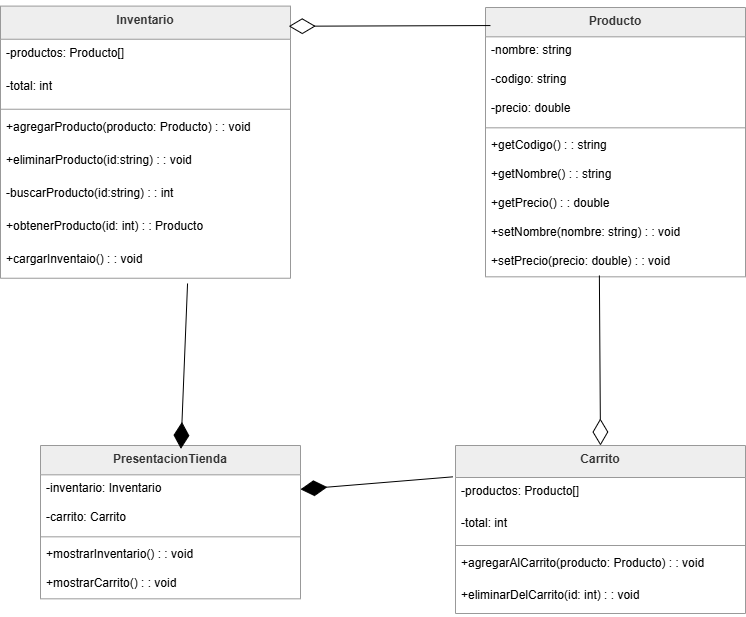

The diagram above was exported from draw.io. Its source (the exported page's mxGraphModel, read from the mxfile embedded in the PNG):
<mxGraphModel dx="940" dy="680" grid="1" gridSize="10" guides="1" tooltips="1" connect="1" arrows="1" fold="1" page="1" pageScale="1" pageWidth="827" pageHeight="1169" math="0" shadow="0">
  <root>
    <mxCell id="0" />
    <mxCell id="1" parent="0" />
    <mxCell id="faioCHFhsTau9MLriqYI-1" parent="1" style="swimlane;fontStyle=1;align=center;verticalAlign=top;childLayout=stackLayout;horizontal=1;startSize=29.333333333333332;horizontalStack=0;resizeParent=1;resizeParentMax=0;resizeLast=0;collapsible=0;marginBottom=0;fillColor=light-dark(#eeeeee,#1f2020);strokeColor=light-dark(#999999,#cccccc);fontColor=light-dark(#333333,#cccccc);" value="Producto" vertex="1">
      <mxGeometry height="269.3333333333333" width="260" x="495" y="32" as="geometry" />
    </mxCell>
    <mxCell id="faioCHFhsTau9MLriqYI-3" parent="faioCHFhsTau9MLriqYI-1" style="text;strokeColor=none;fillColor=none;align=left;verticalAlign=top;spacingLeft=4;spacingRight=4;overflow=hidden;rotatable=0;points=[[0,0.5],[1,0.5]];portConstraint=eastwest;" value="-nombre: string" vertex="1">
      <mxGeometry height="29" width="260" y="29.333333333333332" as="geometry" />
    </mxCell>
    <mxCell id="faioCHFhsTau9MLriqYI-2" parent="faioCHFhsTau9MLriqYI-1" style="text;strokeColor=none;fillColor=none;align=left;verticalAlign=top;spacingLeft=4;spacingRight=4;overflow=hidden;rotatable=0;points=[[0,0.5],[1,0.5]];portConstraint=eastwest;" value="-codigo: string" vertex="1">
      <mxGeometry height="29" width="260" y="58.33333333333333" as="geometry" />
    </mxCell>
    <mxCell id="faioCHFhsTau9MLriqYI-4" parent="faioCHFhsTau9MLriqYI-1" style="text;strokeColor=none;fillColor=none;align=left;verticalAlign=top;spacingLeft=4;spacingRight=4;overflow=hidden;rotatable=0;points=[[0,0.5],[1,0.5]];portConstraint=eastwest;" value="-precio: double" vertex="1">
      <mxGeometry height="29" width="260" y="87.33333333333333" as="geometry" />
    </mxCell>
    <mxCell id="faioCHFhsTau9MLriqYI-6" parent="faioCHFhsTau9MLriqYI-1" style="line;strokeWidth=1;fillColor=none;align=left;verticalAlign=middle;spacingTop=-1;spacingLeft=3;spacingRight=3;rotatable=0;labelPosition=right;points=[];portConstraint=eastwest;strokeColor=inherit;" vertex="1">
      <mxGeometry height="8" width="260" y="116.33333333333333" as="geometry" />
    </mxCell>
    <mxCell id="faioCHFhsTau9MLriqYI-7" parent="faioCHFhsTau9MLriqYI-1" style="text;strokeColor=none;fillColor=none;align=left;verticalAlign=top;spacingLeft=4;spacingRight=4;overflow=hidden;rotatable=0;points=[[0,0.5],[1,0.5]];portConstraint=eastwest;" value="+getCodigo() : : string" vertex="1">
      <mxGeometry height="29" width="260" y="124.33333333333333" as="geometry" />
    </mxCell>
    <mxCell id="faioCHFhsTau9MLriqYI-8" parent="faioCHFhsTau9MLriqYI-1" style="text;strokeColor=none;fillColor=none;align=left;verticalAlign=top;spacingLeft=4;spacingRight=4;overflow=hidden;rotatable=0;points=[[0,0.5],[1,0.5]];portConstraint=eastwest;" value="+getNombre() : : string" vertex="1">
      <mxGeometry height="29" width="260" y="153.33333333333331" as="geometry" />
    </mxCell>
    <mxCell id="faioCHFhsTau9MLriqYI-9" parent="faioCHFhsTau9MLriqYI-1" style="text;strokeColor=none;fillColor=none;align=left;verticalAlign=top;spacingLeft=4;spacingRight=4;overflow=hidden;rotatable=0;points=[[0,0.5],[1,0.5]];portConstraint=eastwest;" value="+getPrecio() : : double" vertex="1">
      <mxGeometry height="29" width="260" y="182.33333333333331" as="geometry" />
    </mxCell>
    <mxCell id="faioCHFhsTau9MLriqYI-11" parent="faioCHFhsTau9MLriqYI-1" style="text;strokeColor=none;fillColor=none;align=left;verticalAlign=top;spacingLeft=4;spacingRight=4;overflow=hidden;rotatable=0;points=[[0,0.5],[1,0.5]];portConstraint=eastwest;" value="+setNombre(nombre: string) : : void" vertex="1">
      <mxGeometry height="29" width="260" y="211.33333333333331" as="geometry" />
    </mxCell>
    <mxCell id="faioCHFhsTau9MLriqYI-12" parent="faioCHFhsTau9MLriqYI-1" style="text;strokeColor=none;fillColor=none;align=left;verticalAlign=top;spacingLeft=4;spacingRight=4;overflow=hidden;rotatable=0;points=[[0,0.5],[1,0.5]];portConstraint=eastwest;" value="+setPrecio(precio: double) : : void" vertex="1">
      <mxGeometry height="29" width="260" y="240.33333333333331" as="geometry" />
    </mxCell>
    <mxCell id="faioCHFhsTau9MLriqYI-14" parent="1" style="swimlane;fontStyle=1;align=center;verticalAlign=top;childLayout=stackLayout;horizontal=1;startSize=33.142857142857146;horizontalStack=0;resizeParent=1;resizeParentMax=0;resizeLast=0;collapsible=0;marginBottom=0;fillColor=light-dark(#eeeeee,#1f2020);strokeColor=light-dark(#999999,#cccccc);fontColor=light-dark(#333333,#cccccc);" value="Inventario" vertex="1">
      <mxGeometry height="272.1428571428571" width="290" x="10" y="30.6" as="geometry" />
    </mxCell>
    <mxCell id="faioCHFhsTau9MLriqYI-46" parent="faioCHFhsTau9MLriqYI-14" style="text;strokeColor=none;fillColor=none;align=left;verticalAlign=top;spacingLeft=4;spacingRight=4;overflow=hidden;rotatable=0;points=[[0,0.5],[1,0.5]];portConstraint=eastwest;" value="-productos: Producto[]" vertex="1">
      <mxGeometry height="33" width="290" y="33.142857142857146" as="geometry" />
    </mxCell>
    <mxCell id="faioCHFhsTau9MLriqYI-15" parent="faioCHFhsTau9MLriqYI-14" style="text;strokeColor=none;fillColor=none;align=left;verticalAlign=top;spacingLeft=4;spacingRight=4;overflow=hidden;rotatable=0;points=[[0,0.5],[1,0.5]];portConstraint=eastwest;" value="-total: int" vertex="1">
      <mxGeometry height="33" width="290" y="66.14285714285714" as="geometry" />
    </mxCell>
    <mxCell id="faioCHFhsTau9MLriqYI-16" parent="faioCHFhsTau9MLriqYI-14" style="line;strokeWidth=1;fillColor=none;align=left;verticalAlign=middle;spacingTop=-1;spacingLeft=3;spacingRight=3;rotatable=0;labelPosition=right;points=[];portConstraint=eastwest;strokeColor=inherit;" vertex="1">
      <mxGeometry height="8" width="290" y="99.14285714285714" as="geometry" />
    </mxCell>
    <mxCell id="faioCHFhsTau9MLriqYI-17" parent="faioCHFhsTau9MLriqYI-14" style="text;strokeColor=none;fillColor=none;align=left;verticalAlign=top;spacingLeft=4;spacingRight=4;overflow=hidden;rotatable=0;points=[[0,0.5],[1,0.5]];portConstraint=eastwest;" value="+agregarProducto(producto: Producto) : : void" vertex="1">
      <mxGeometry height="33" width="290" y="107.14285714285714" as="geometry" />
    </mxCell>
    <mxCell id="faioCHFhsTau9MLriqYI-18" parent="faioCHFhsTau9MLriqYI-14" style="text;strokeColor=none;fillColor=none;align=left;verticalAlign=top;spacingLeft=4;spacingRight=4;overflow=hidden;rotatable=0;points=[[0,0.5],[1,0.5]];portConstraint=eastwest;" value="+eliminarProducto(id:string) : : void" vertex="1">
      <mxGeometry height="33" width="290" y="140.14285714285714" as="geometry" />
    </mxCell>
    <mxCell id="JGxpgkIkzulEa5_vWeT1-12" parent="faioCHFhsTau9MLriqYI-14" style="text;strokeColor=none;fillColor=none;align=left;verticalAlign=top;spacingLeft=4;spacingRight=4;overflow=hidden;rotatable=0;points=[[0,0.5],[1,0.5]];portConstraint=eastwest;" value="-buscarProducto(id:string) : : int" vertex="1">
      <mxGeometry height="33" width="290" y="173.14285714285714" as="geometry" />
    </mxCell>
    <mxCell id="faioCHFhsTau9MLriqYI-19" parent="faioCHFhsTau9MLriqYI-14" style="text;strokeColor=none;fillColor=none;align=left;verticalAlign=top;spacingLeft=4;spacingRight=4;overflow=hidden;rotatable=0;points=[[0,0.5],[1,0.5]];portConstraint=eastwest;" value="+obtenerProducto(id: int) : : Producto" vertex="1">
      <mxGeometry height="33" width="290" y="206.14285714285714" as="geometry" />
    </mxCell>
    <mxCell id="JGxpgkIkzulEa5_vWeT1-11" parent="faioCHFhsTau9MLriqYI-14" style="text;strokeColor=none;fillColor=none;align=left;verticalAlign=top;spacingLeft=4;spacingRight=4;overflow=hidden;rotatable=0;points=[[0,0.5],[1,0.5]];portConstraint=eastwest;" value="+cargarInventaio() : : void" vertex="1">
      <mxGeometry height="33" width="290" y="239.14285714285714" as="geometry" />
    </mxCell>
    <mxCell id="faioCHFhsTau9MLriqYI-22" parent="1" style="swimlane;fontStyle=1;align=center;verticalAlign=top;childLayout=stackLayout;horizontal=1;startSize=32;horizontalStack=0;resizeParent=1;resizeParentMax=0;resizeLast=0;collapsible=0;marginBottom=0;fillColor=light-dark(#eeeeee,#1f2020);strokeColor=light-dark(#999999,#cccccc);fontColor=light-dark(#333333,#cccccc);" value="Carrito" vertex="1">
      <mxGeometry height="168" width="290" x="465" y="470.0000000000001" as="geometry" />
    </mxCell>
    <mxCell id="faioCHFhsTau9MLriqYI-23" parent="faioCHFhsTau9MLriqYI-22" style="text;strokeColor=none;fillColor=none;align=left;verticalAlign=top;spacingLeft=4;spacingRight=4;overflow=hidden;rotatable=0;points=[[0,0.5],[1,0.5]];portConstraint=eastwest;" value="-productos: Producto[]" vertex="1">
      <mxGeometry height="32" width="290" y="32" as="geometry" />
    </mxCell>
    <mxCell id="faioCHFhsTau9MLriqYI-24" parent="faioCHFhsTau9MLriqYI-22" style="text;strokeColor=none;fillColor=none;align=left;verticalAlign=top;spacingLeft=4;spacingRight=4;overflow=hidden;rotatable=0;points=[[0,0.5],[1,0.5]];portConstraint=eastwest;" value="-total: int" vertex="1">
      <mxGeometry height="32" width="290" y="64" as="geometry" />
    </mxCell>
    <mxCell id="faioCHFhsTau9MLriqYI-25" parent="faioCHFhsTau9MLriqYI-22" style="line;strokeWidth=1;fillColor=none;align=left;verticalAlign=middle;spacingTop=-1;spacingLeft=3;spacingRight=3;rotatable=0;labelPosition=right;points=[];portConstraint=eastwest;strokeColor=inherit;" vertex="1">
      <mxGeometry height="8" width="290" y="96" as="geometry" />
    </mxCell>
    <mxCell id="faioCHFhsTau9MLriqYI-26" parent="faioCHFhsTau9MLriqYI-22" style="text;strokeColor=none;fillColor=none;align=left;verticalAlign=top;spacingLeft=4;spacingRight=4;overflow=hidden;rotatable=0;points=[[0,0.5],[1,0.5]];portConstraint=eastwest;" value="+agregarAlCarrito(producto: Producto) : : void" vertex="1">
      <mxGeometry height="32" width="290" y="104" as="geometry" />
    </mxCell>
    <mxCell id="faioCHFhsTau9MLriqYI-27" parent="faioCHFhsTau9MLriqYI-22" style="text;strokeColor=none;fillColor=none;align=left;verticalAlign=top;spacingLeft=4;spacingRight=4;overflow=hidden;rotatable=0;points=[[0,0.5],[1,0.5]];portConstraint=eastwest;" value="+eliminarDelCarrito(id: int) : : void" vertex="1">
      <mxGeometry height="32" width="290" y="136" as="geometry" />
    </mxCell>
    <mxCell id="JGxpgkIkzulEa5_vWeT1-1" parent="1" style="swimlane;fontStyle=1;align=center;verticalAlign=top;childLayout=stackLayout;horizontal=1;startSize=29.333333333333332;horizontalStack=0;resizeParent=1;resizeParentMax=0;resizeLast=0;collapsible=0;marginBottom=0;fillColor=light-dark(#eeeeee,#1f2020);strokeColor=light-dark(#999999,#cccccc);fontColor=light-dark(#333333,#cccccc);" value="PresentacionTienda" vertex="1">
      <mxGeometry height="153.33333333333331" width="260" x="50" y="470" as="geometry" />
    </mxCell>
    <mxCell id="JGxpgkIkzulEa5_vWeT1-2" parent="JGxpgkIkzulEa5_vWeT1-1" style="text;strokeColor=none;fillColor=none;align=left;verticalAlign=top;spacingLeft=4;spacingRight=4;overflow=hidden;rotatable=0;points=[[0,0.5],[1,0.5]];portConstraint=eastwest;" value="-inventario: Inventario" vertex="1">
      <mxGeometry height="29" width="260" y="29.333333333333332" as="geometry" />
    </mxCell>
    <mxCell id="JGxpgkIkzulEa5_vWeT1-3" parent="JGxpgkIkzulEa5_vWeT1-1" style="text;strokeColor=none;fillColor=none;align=left;verticalAlign=top;spacingLeft=4;spacingRight=4;overflow=hidden;rotatable=0;points=[[0,0.5],[1,0.5]];portConstraint=eastwest;" value="-carrito: Carrito" vertex="1">
      <mxGeometry height="29" width="260" y="58.33333333333333" as="geometry" />
    </mxCell>
    <mxCell id="JGxpgkIkzulEa5_vWeT1-5" parent="JGxpgkIkzulEa5_vWeT1-1" style="line;strokeWidth=1;fillColor=none;align=left;verticalAlign=middle;spacingTop=-1;spacingLeft=3;spacingRight=3;rotatable=0;labelPosition=right;points=[];portConstraint=eastwest;strokeColor=inherit;" vertex="1">
      <mxGeometry height="8" width="260" y="87.33333333333333" as="geometry" />
    </mxCell>
    <mxCell id="JGxpgkIkzulEa5_vWeT1-9" parent="JGxpgkIkzulEa5_vWeT1-1" style="text;strokeColor=none;fillColor=none;align=left;verticalAlign=top;spacingLeft=4;spacingRight=4;overflow=hidden;rotatable=0;points=[[0,0.5],[1,0.5]];portConstraint=eastwest;" value="+mostrarInventario() : : void" vertex="1">
      <mxGeometry height="29" width="260" y="95.33333333333333" as="geometry" />
    </mxCell>
    <mxCell id="JGxpgkIkzulEa5_vWeT1-10" parent="JGxpgkIkzulEa5_vWeT1-1" style="text;strokeColor=none;fillColor=none;align=left;verticalAlign=top;spacingLeft=4;spacingRight=4;overflow=hidden;rotatable=0;points=[[0,0.5],[1,0.5]];portConstraint=eastwest;" value="+mostrarCarrito() : : void" vertex="1">
      <mxGeometry height="29" width="260" y="124.33333333333333" as="geometry" />
    </mxCell>
    <mxCell id="JGxpgkIkzulEa5_vWeT1-13" edge="1" parent="1" source="faioCHFhsTau9MLriqYI-12" style="endArrow=diamondThin;endFill=0;endSize=24;html=1;rounded=0;entryX=0.5;entryY=0;entryDx=0;entryDy=0;exitX=0.438;exitY=0.954;exitDx=0;exitDy=0;exitPerimeter=0;" target="faioCHFhsTau9MLriqYI-22" value="">
      <mxGeometry relative="1" width="160" as="geometry">
        <mxPoint x="330" y="350" as="sourcePoint" />
        <mxPoint x="490" y="350" as="targetPoint" />
      </mxGeometry>
    </mxCell>
    <mxCell id="JGxpgkIkzulEa5_vWeT1-14" edge="1" parent="1" source="faioCHFhsTau9MLriqYI-1" style="endArrow=diamondThin;endFill=0;endSize=24;html=1;rounded=0;entryX=0.994;entryY=0.074;entryDx=0;entryDy=0;entryPerimeter=0;exitX=0.019;exitY=0.067;exitDx=0;exitDy=0;exitPerimeter=0;" target="faioCHFhsTau9MLriqYI-14" value="">
      <mxGeometry relative="1" width="160" as="geometry">
        <mxPoint x="360" y="280" as="sourcePoint" />
        <mxPoint x="520" y="280" as="targetPoint" />
      </mxGeometry>
    </mxCell>
    <mxCell id="JGxpgkIkzulEa5_vWeT1-15" edge="1" parent="1" source="JGxpgkIkzulEa5_vWeT1-11" style="endArrow=diamondThin;endFill=1;endSize=24;html=1;rounded=0;entryX=0.54;entryY=0.022;entryDx=0;entryDy=0;entryPerimeter=0;exitX=0.645;exitY=1.159;exitDx=0;exitDy=0;exitPerimeter=0;" target="JGxpgkIkzulEa5_vWeT1-1" value="">
      <mxGeometry relative="1" width="160" as="geometry">
        <mxPoint x="330" y="390" as="sourcePoint" />
        <mxPoint x="490" y="390" as="targetPoint" />
      </mxGeometry>
    </mxCell>
    <mxCell id="JGxpgkIkzulEa5_vWeT1-16" edge="1" parent="1" source="faioCHFhsTau9MLriqYI-23" style="endArrow=diamondThin;endFill=1;endSize=24;html=1;rounded=0;entryX=1;entryY=0.5;entryDx=0;entryDy=0;exitX=-0.009;exitY=-0.021;exitDx=0;exitDy=0;exitPerimeter=0;" target="JGxpgkIkzulEa5_vWeT1-2" value="">
      <mxGeometry relative="1" width="160" as="geometry">
        <mxPoint x="330" y="390" as="sourcePoint" />
        <mxPoint x="490" y="390" as="targetPoint" />
      </mxGeometry>
    </mxCell>
  </root>
</mxGraphModel>